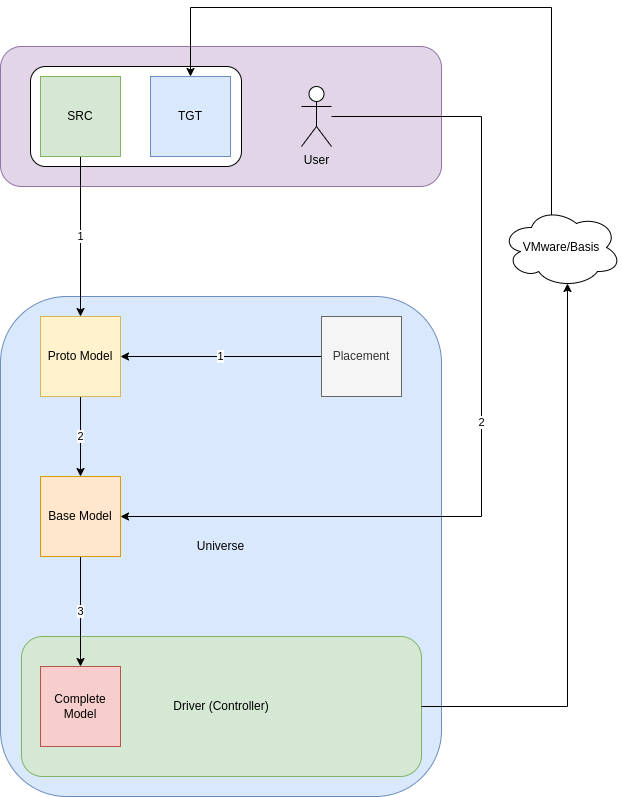

The diagram above was exported from draw.io. Its source (the exported page's mxGraphModel, read from the mxfile embedded in the PNG):
<mxGraphModel dx="1687" dy="928" grid="1" gridSize="10" guides="1" tooltips="1" connect="1" arrows="1" fold="1" page="1" pageScale="1" pageWidth="827" pageHeight="1169" math="0" shadow="0">
  <root>
    <mxCell id="0" />
    <mxCell id="1" parent="0" />
    <mxCell id="kESYyFomxLNy3-vX98Rr-21" value="" style="rounded=1;whiteSpace=wrap;html=1;fillColor=#e1d5e7;strokeColor=#9673a6;" vertex="1" parent="1">
      <mxGeometry x="199" y="209" width="441" height="140" as="geometry" />
    </mxCell>
    <mxCell id="kESYyFomxLNy3-vX98Rr-9" value="Universe" style="rounded=1;whiteSpace=wrap;html=1;fillColor=#dae8fc;strokeColor=#6c8ebf;" vertex="1" parent="1">
      <mxGeometry x="199" y="459" width="441" height="500" as="geometry" />
    </mxCell>
    <mxCell id="kESYyFomxLNy3-vX98Rr-1" value="" style="rounded=1;whiteSpace=wrap;html=1;movable=1;resizable=1;rotatable=1;deletable=1;editable=1;locked=0;connectable=1;" vertex="1" parent="1">
      <mxGeometry x="229" y="229" width="211" height="100" as="geometry" />
    </mxCell>
    <mxCell id="kESYyFomxLNy3-vX98Rr-30" value="1" style="rounded=0;orthogonalLoop=1;jettySize=auto;html=1;exitX=0.5;exitY=1;exitDx=0;exitDy=0;" edge="1" parent="1" source="kESYyFomxLNy3-vX98Rr-2" target="kESYyFomxLNy3-vX98Rr-5">
      <mxGeometry relative="1" as="geometry" />
    </mxCell>
    <mxCell id="kESYyFomxLNy3-vX98Rr-2" value="SRC" style="whiteSpace=wrap;html=1;aspect=fixed;fillColor=#d5e8d4;strokeColor=#82b366;movable=1;resizable=1;rotatable=1;deletable=1;editable=1;locked=0;connectable=1;" vertex="1" parent="1">
      <mxGeometry x="239" y="239" width="80" height="80" as="geometry" />
    </mxCell>
    <mxCell id="kESYyFomxLNy3-vX98Rr-3" value="TGT" style="whiteSpace=wrap;html=1;aspect=fixed;fillColor=#dae8fc;strokeColor=#6c8ebf;movable=1;resizable=1;rotatable=1;deletable=1;editable=1;locked=0;connectable=1;" vertex="1" parent="1">
      <mxGeometry x="349" y="239" width="80" height="80" as="geometry" />
    </mxCell>
    <mxCell id="kESYyFomxLNy3-vX98Rr-32" value="2" style="edgeStyle=orthogonalEdgeStyle;rounded=0;orthogonalLoop=1;jettySize=auto;html=1;exitX=0.5;exitY=1;exitDx=0;exitDy=0;entryX=0.5;entryY=0;entryDx=0;entryDy=0;" edge="1" parent="1" source="kESYyFomxLNy3-vX98Rr-5" target="kESYyFomxLNy3-vX98Rr-12">
      <mxGeometry relative="1" as="geometry" />
    </mxCell>
    <mxCell id="kESYyFomxLNy3-vX98Rr-5" value="Proto Model" style="whiteSpace=wrap;html=1;aspect=fixed;fillColor=#fff2cc;strokeColor=#d6b656;" vertex="1" parent="1">
      <mxGeometry x="239" y="479" width="80" height="80" as="geometry" />
    </mxCell>
    <mxCell id="kESYyFomxLNy3-vX98Rr-31" value="1" style="edgeStyle=orthogonalEdgeStyle;rounded=0;orthogonalLoop=1;jettySize=auto;html=1;exitX=0;exitY=0.5;exitDx=0;exitDy=0;" edge="1" parent="1" source="kESYyFomxLNy3-vX98Rr-10" target="kESYyFomxLNy3-vX98Rr-5">
      <mxGeometry relative="1" as="geometry" />
    </mxCell>
    <mxCell id="kESYyFomxLNy3-vX98Rr-10" value="Placement" style="whiteSpace=wrap;html=1;aspect=fixed;fillColor=#f5f5f5;strokeColor=#666666;fontColor=#333333;" vertex="1" parent="1">
      <mxGeometry x="520" y="479" width="80" height="80" as="geometry" />
    </mxCell>
    <mxCell id="kESYyFomxLNy3-vX98Rr-15" value="Driver (Controller)" style="rounded=1;whiteSpace=wrap;html=1;fillColor=#d5e8d4;strokeColor=#82b366;" vertex="1" parent="1">
      <mxGeometry x="220" y="799" width="400" height="140" as="geometry" />
    </mxCell>
    <mxCell id="kESYyFomxLNy3-vX98Rr-40" value="3" style="edgeStyle=orthogonalEdgeStyle;rounded=0;orthogonalLoop=1;jettySize=auto;html=1;exitX=0.5;exitY=1;exitDx=0;exitDy=0;entryX=0.5;entryY=0;entryDx=0;entryDy=0;" edge="1" parent="1" source="kESYyFomxLNy3-vX98Rr-12" target="kESYyFomxLNy3-vX98Rr-24">
      <mxGeometry relative="1" as="geometry" />
    </mxCell>
    <mxCell id="kESYyFomxLNy3-vX98Rr-12" value="Base Model" style="whiteSpace=wrap;html=1;aspect=fixed;fillColor=#ffe6cc;strokeColor=#d79b00;" vertex="1" parent="1">
      <mxGeometry x="239" y="639" width="80" height="80" as="geometry" />
    </mxCell>
    <mxCell id="kESYyFomxLNy3-vX98Rr-24" value="Complete Model" style="whiteSpace=wrap;html=1;aspect=fixed;fillColor=#f8cecc;strokeColor=#b85450;" vertex="1" parent="1">
      <mxGeometry x="239" y="829" width="80" height="80" as="geometry" />
    </mxCell>
    <mxCell id="kESYyFomxLNy3-vX98Rr-37" value="2" style="edgeStyle=orthogonalEdgeStyle;rounded=0;orthogonalLoop=1;jettySize=auto;html=1;entryX=1;entryY=0.5;entryDx=0;entryDy=0;" edge="1" parent="1" source="kESYyFomxLNy3-vX98Rr-35" target="kESYyFomxLNy3-vX98Rr-12">
      <mxGeometry relative="1" as="geometry">
        <Array as="points">
          <mxPoint x="680" y="279" />
          <mxPoint x="680" y="679" />
        </Array>
      </mxGeometry>
    </mxCell>
    <mxCell id="kESYyFomxLNy3-vX98Rr-35" value="User" style="shape=umlActor;verticalLabelPosition=bottom;verticalAlign=top;html=1;outlineConnect=0;" vertex="1" parent="1">
      <mxGeometry x="500" y="249" width="30" height="60" as="geometry" />
    </mxCell>
    <mxCell id="kESYyFomxLNy3-vX98Rr-48" style="edgeStyle=orthogonalEdgeStyle;rounded=0;orthogonalLoop=1;jettySize=auto;html=1;exitX=0.4;exitY=0.1;exitDx=0;exitDy=0;exitPerimeter=0;entryX=0.5;entryY=0;entryDx=0;entryDy=0;" edge="1" parent="1" source="kESYyFomxLNy3-vX98Rr-46" target="kESYyFomxLNy3-vX98Rr-3">
      <mxGeometry relative="1" as="geometry">
        <Array as="points">
          <mxPoint x="750" y="378" />
          <mxPoint x="750" y="170" />
          <mxPoint x="389" y="170" />
        </Array>
      </mxGeometry>
    </mxCell>
    <mxCell id="kESYyFomxLNy3-vX98Rr-46" value="VMware/Basis" style="ellipse;shape=cloud;whiteSpace=wrap;html=1;" vertex="1" parent="1">
      <mxGeometry x="700" y="370" width="120" height="80" as="geometry" />
    </mxCell>
    <mxCell id="kESYyFomxLNy3-vX98Rr-47" style="edgeStyle=orthogonalEdgeStyle;rounded=0;orthogonalLoop=1;jettySize=auto;html=1;exitX=1;exitY=0.5;exitDx=0;exitDy=0;entryX=0.55;entryY=0.95;entryDx=0;entryDy=0;entryPerimeter=0;" edge="1" parent="1" source="kESYyFomxLNy3-vX98Rr-15" target="kESYyFomxLNy3-vX98Rr-46">
      <mxGeometry relative="1" as="geometry" />
    </mxCell>
  </root>
</mxGraphModel>